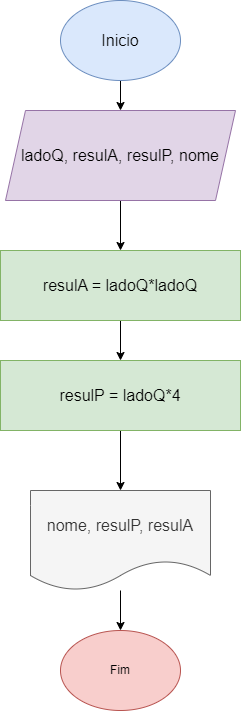

The diagram above was exported from draw.io. Its source (the exported page's mxGraphModel, read from the mxfile embedded in the PNG):
<mxGraphModel dx="1134" dy="590" grid="1" gridSize="10" guides="1" tooltips="1" connect="1" arrows="1" fold="1" page="1" pageScale="1" pageWidth="827" pageHeight="1169" math="0" shadow="0">
  <root>
    <mxCell id="0" />
    <mxCell id="1" parent="0" />
    <mxCell id="INQ6yASCwXc9fbtqfS4G-11" style="edgeStyle=orthogonalEdgeStyle;rounded=0;orthogonalLoop=1;jettySize=auto;html=1;" edge="1" parent="1" source="INQ6yASCwXc9fbtqfS4G-1" target="INQ6yASCwXc9fbtqfS4G-3">
      <mxGeometry relative="1" as="geometry" />
    </mxCell>
    <mxCell id="INQ6yASCwXc9fbtqfS4G-1" value="Inicio" style="ellipse;whiteSpace=wrap;html=1;fillColor=#dae8fc;strokeColor=#6c8ebf;fontSize=16;" vertex="1" parent="1">
      <mxGeometry x="340" y="110" width="120" height="80" as="geometry" />
    </mxCell>
    <mxCell id="INQ6yASCwXc9fbtqfS4G-2" value="Fim" style="ellipse;whiteSpace=wrap;html=1;fillColor=#f8cecc;strokeColor=#b85450;" vertex="1" parent="1">
      <mxGeometry x="340" y="740" width="120" height="80" as="geometry" />
    </mxCell>
    <mxCell id="INQ6yASCwXc9fbtqfS4G-8" style="edgeStyle=orthogonalEdgeStyle;rounded=0;orthogonalLoop=1;jettySize=auto;html=1;entryX=0.5;entryY=0;entryDx=0;entryDy=0;" edge="1" parent="1" source="INQ6yASCwXc9fbtqfS4G-3" target="INQ6yASCwXc9fbtqfS4G-4">
      <mxGeometry relative="1" as="geometry" />
    </mxCell>
    <mxCell id="INQ6yASCwXc9fbtqfS4G-3" value="ladoQ, resulA, resulP, nome" style="shape=parallelogram;perimeter=parallelogramPerimeter;whiteSpace=wrap;html=1;fixedSize=1;fillColor=#e1d5e7;strokeColor=#9673a6;fontSize=16;" vertex="1" parent="1">
      <mxGeometry x="285" y="220" width="230" height="90" as="geometry" />
    </mxCell>
    <mxCell id="INQ6yASCwXc9fbtqfS4G-28" style="edgeStyle=orthogonalEdgeStyle;rounded=0;orthogonalLoop=1;jettySize=auto;html=1;" edge="1" parent="1" source="INQ6yASCwXc9fbtqfS4G-4" target="INQ6yASCwXc9fbtqfS4G-27">
      <mxGeometry relative="1" as="geometry" />
    </mxCell>
    <mxCell id="INQ6yASCwXc9fbtqfS4G-4" value="resulA = ladoQ*ladoQ" style="rounded=0;whiteSpace=wrap;html=1;fillColor=#d5e8d4;strokeColor=#82b366;fontSize=16;" vertex="1" parent="1">
      <mxGeometry x="280" y="360" width="240" height="70" as="geometry" />
    </mxCell>
    <mxCell id="INQ6yASCwXc9fbtqfS4G-25" style="edgeStyle=orthogonalEdgeStyle;rounded=0;orthogonalLoop=1;jettySize=auto;html=1;" edge="1" parent="1" source="INQ6yASCwXc9fbtqfS4G-6" target="INQ6yASCwXc9fbtqfS4G-2">
      <mxGeometry relative="1" as="geometry" />
    </mxCell>
    <mxCell id="INQ6yASCwXc9fbtqfS4G-6" value="nome, resulP, resulA" style="shape=document;whiteSpace=wrap;html=1;boundedLbl=1;fillColor=#f5f5f5;fontColor=#333333;strokeColor=#666666;fontSize=16;" vertex="1" parent="1">
      <mxGeometry x="310" y="600" width="180" height="100" as="geometry" />
    </mxCell>
    <mxCell id="INQ6yASCwXc9fbtqfS4G-29" style="edgeStyle=orthogonalEdgeStyle;rounded=0;orthogonalLoop=1;jettySize=auto;html=1;" edge="1" parent="1" source="INQ6yASCwXc9fbtqfS4G-27" target="INQ6yASCwXc9fbtqfS4G-6">
      <mxGeometry relative="1" as="geometry" />
    </mxCell>
    <mxCell id="INQ6yASCwXc9fbtqfS4G-27" value="resulP = ladoQ*4" style="rounded=0;whiteSpace=wrap;html=1;fillColor=#d5e8d4;strokeColor=#82b366;fontSize=16;" vertex="1" parent="1">
      <mxGeometry x="280" y="470" width="240" height="70" as="geometry" />
    </mxCell>
  </root>
</mxGraphModel>